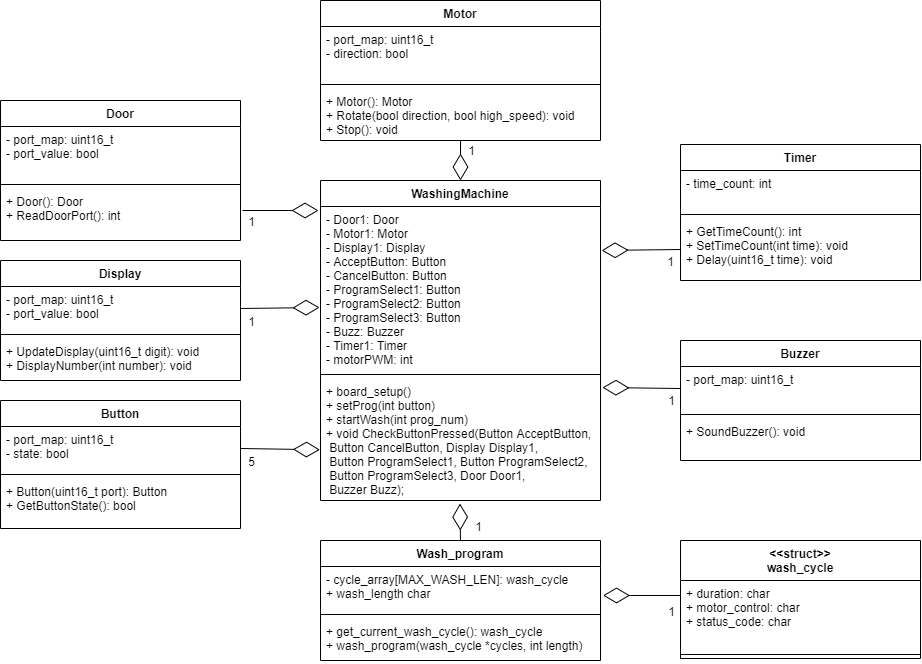

The diagram above was exported from draw.io. Its source (the exported page's mxGraphModel, read from the mxfile embedded in the PNG):
<mxGraphModel dx="1000" dy="1004" grid="1" gridSize="10" guides="1" tooltips="1" connect="1" arrows="1" fold="1" page="1" pageScale="1" pageWidth="850" pageHeight="1100" math="0" shadow="0">
  <root>
    <mxCell id="0" />
    <mxCell id="1" parent="0" />
    <mxCell id="GTc1a9FZaYtlcI2hHJO6-22" value="" style="endArrow=diamondThin;endFill=0;endSize=24;html=1;exitX=0;exitY=0.5;exitDx=0;exitDy=0;entryX=1.007;entryY=0.074;entryDx=0;entryDy=0;entryPerimeter=0;" parent="1" edge="1" target="VJXKtaoYKsOkJ8yRL-eg-15" source="hfVv41pX3rPB13CAI_6Z-10">
      <mxGeometry width="160" relative="1" as="geometry">
        <mxPoint x="960" y="690" as="sourcePoint" />
        <mxPoint x="930" y="688" as="targetPoint" />
      </mxGeometry>
    </mxCell>
    <mxCell id="GTc1a9FZaYtlcI2hHJO6-23" value="1" style="text;html=1;resizable=0;points=[];align=center;verticalAlign=middle;labelBackgroundColor=#ffffff;" parent="GTc1a9FZaYtlcI2hHJO6-22" vertex="1" connectable="0">
      <mxGeometry x="-0.5631" relative="1" as="geometry">
        <mxPoint x="7.710000000000001" y="11.73" as="offset" />
      </mxGeometry>
    </mxCell>
    <mxCell id="hfVv41pX3rPB13CAI_6Z-5" value="Motor" style="swimlane;fontStyle=1;align=center;verticalAlign=top;childLayout=stackLayout;horizontal=1;startSize=26;horizontalStack=0;resizeParent=1;resizeParentMax=0;resizeLast=0;collapsible=1;marginBottom=0;" parent="1" vertex="1">
      <mxGeometry x="640" y="300" width="280" height="140" as="geometry" />
    </mxCell>
    <mxCell id="hfVv41pX3rPB13CAI_6Z-6" value="- port_map: uint16_t&#10;- direction: bool" style="text;strokeColor=none;fillColor=none;align=left;verticalAlign=top;spacingLeft=4;spacingRight=4;overflow=hidden;rotatable=0;points=[[0,0.5],[1,0.5]];portConstraint=eastwest;" parent="hfVv41pX3rPB13CAI_6Z-5" vertex="1">
      <mxGeometry y="26" width="280" height="54" as="geometry" />
    </mxCell>
    <mxCell id="hfVv41pX3rPB13CAI_6Z-7" value="" style="line;strokeWidth=1;fillColor=none;align=left;verticalAlign=middle;spacingTop=-1;spacingLeft=3;spacingRight=3;rotatable=0;labelPosition=right;points=[];portConstraint=eastwest;" parent="hfVv41pX3rPB13CAI_6Z-5" vertex="1">
      <mxGeometry y="80" width="280" height="8" as="geometry" />
    </mxCell>
    <mxCell id="hfVv41pX3rPB13CAI_6Z-8" value="+ Motor(): Motor&#10;+ Rotate(bool direction, bool high_speed): void&#10;+ Stop(): void" style="text;strokeColor=none;fillColor=none;align=left;verticalAlign=top;spacingLeft=4;spacingRight=4;overflow=hidden;rotatable=0;points=[[0,0.5],[1,0.5]];portConstraint=eastwest;" parent="hfVv41pX3rPB13CAI_6Z-5" vertex="1">
      <mxGeometry y="88" width="280" height="52" as="geometry" />
    </mxCell>
    <mxCell id="hfVv41pX3rPB13CAI_6Z-9" value="Buzzer" style="swimlane;fontStyle=1;align=center;verticalAlign=top;childLayout=stackLayout;horizontal=1;startSize=26;horizontalStack=0;resizeParent=1;resizeParentMax=0;resizeLast=0;collapsible=1;marginBottom=0;" parent="1" vertex="1">
      <mxGeometry x="1000" y="640" width="240" height="120" as="geometry" />
    </mxCell>
    <mxCell id="hfVv41pX3rPB13CAI_6Z-10" value="- port_map: uint16_t" style="text;strokeColor=none;fillColor=none;align=left;verticalAlign=top;spacingLeft=4;spacingRight=4;overflow=hidden;rotatable=0;points=[[0,0.5],[1,0.5]];portConstraint=eastwest;" parent="hfVv41pX3rPB13CAI_6Z-9" vertex="1">
      <mxGeometry y="26" width="240" height="44" as="geometry" />
    </mxCell>
    <mxCell id="hfVv41pX3rPB13CAI_6Z-11" value="" style="line;strokeWidth=1;fillColor=none;align=left;verticalAlign=middle;spacingTop=-1;spacingLeft=3;spacingRight=3;rotatable=0;labelPosition=right;points=[];portConstraint=eastwest;" parent="hfVv41pX3rPB13CAI_6Z-9" vertex="1">
      <mxGeometry y="70" width="240" height="8" as="geometry" />
    </mxCell>
    <mxCell id="hfVv41pX3rPB13CAI_6Z-12" value="+ SoundBuzzer(): void" style="text;strokeColor=none;fillColor=none;align=left;verticalAlign=top;spacingLeft=4;spacingRight=4;overflow=hidden;rotatable=0;points=[[0,0.5],[1,0.5]];portConstraint=eastwest;" parent="hfVv41pX3rPB13CAI_6Z-9" vertex="1">
      <mxGeometry y="78" width="240" height="42" as="geometry" />
    </mxCell>
    <mxCell id="VJXKtaoYKsOkJ8yRL-eg-2" value="" style="endArrow=diamondThin;endFill=0;endSize=24;html=1;exitX=1;exitY=0.5;exitDx=0;exitDy=0;entryX=-0.002;entryY=0.584;entryDx=0;entryDy=0;entryPerimeter=0;" edge="1" parent="1" source="hfVv41pX3rPB13CAI_6Z-2" target="VJXKtaoYKsOkJ8yRL-eg-15">
      <mxGeometry width="160" relative="1" as="geometry">
        <mxPoint x="530" y="678.89" as="sourcePoint" />
        <mxPoint x="610" y="758.89" as="targetPoint" />
      </mxGeometry>
    </mxCell>
    <mxCell id="VJXKtaoYKsOkJ8yRL-eg-3" value="5" style="text;html=1;resizable=0;points=[];align=center;verticalAlign=middle;labelBackgroundColor=#ffffff;" vertex="1" connectable="0" parent="VJXKtaoYKsOkJ8yRL-eg-2">
      <mxGeometry x="-0.5631" relative="1" as="geometry">
        <mxPoint x="-7.140000000000001" y="11.73" as="offset" />
      </mxGeometry>
    </mxCell>
    <mxCell id="VJXKtaoYKsOkJ8yRL-eg-4" value="" style="endArrow=diamondThin;endFill=0;endSize=24;html=1;exitX=1;exitY=0.5;exitDx=0;exitDy=0;" edge="1" parent="1" source="hfVv41pX3rPB13CAI_6Z-14">
      <mxGeometry width="160" relative="1" as="geometry">
        <mxPoint x="980" y="630" as="sourcePoint" />
        <mxPoint x="639" y="607" as="targetPoint" />
      </mxGeometry>
    </mxCell>
    <mxCell id="VJXKtaoYKsOkJ8yRL-eg-5" value="1" style="text;html=1;resizable=0;points=[];align=center;verticalAlign=middle;labelBackgroundColor=#ffffff;" vertex="1" connectable="0" parent="VJXKtaoYKsOkJ8yRL-eg-4">
      <mxGeometry x="-0.5631" relative="1" as="geometry">
        <mxPoint x="-7.24" y="12.219999999999999" as="offset" />
      </mxGeometry>
    </mxCell>
    <mxCell id="VJXKtaoYKsOkJ8yRL-eg-6" value="" style="endArrow=diamondThin;endFill=0;endSize=24;html=1;exitX=0;exitY=0.5;exitDx=0;exitDy=0;entryX=1.004;entryY=0.268;entryDx=0;entryDy=0;entryPerimeter=0;" edge="1" parent="1" source="hfVv41pX3rPB13CAI_6Z-25" target="VJXKtaoYKsOkJ8yRL-eg-13">
      <mxGeometry width="160" relative="1" as="geometry">
        <mxPoint x="990" y="720" as="sourcePoint" />
        <mxPoint x="924" y="539" as="targetPoint" />
      </mxGeometry>
    </mxCell>
    <mxCell id="VJXKtaoYKsOkJ8yRL-eg-7" value="1" style="text;html=1;resizable=0;points=[];align=center;verticalAlign=middle;labelBackgroundColor=#ffffff;" vertex="1" connectable="0" parent="VJXKtaoYKsOkJ8yRL-eg-6">
      <mxGeometry x="-0.5631" relative="1" as="geometry">
        <mxPoint x="6.57" y="11.1" as="offset" />
      </mxGeometry>
    </mxCell>
    <mxCell id="VJXKtaoYKsOkJ8yRL-eg-8" value="" style="endArrow=diamondThin;endFill=0;endSize=24;html=1;exitX=0.5;exitY=1;exitDx=0;exitDy=0;exitPerimeter=0;" edge="1" parent="1" source="hfVv41pX3rPB13CAI_6Z-8">
      <mxGeometry width="160" relative="1" as="geometry">
        <mxPoint x="1000" y="730" as="sourcePoint" />
        <mxPoint x="780" y="480" as="targetPoint" />
      </mxGeometry>
    </mxCell>
    <mxCell id="VJXKtaoYKsOkJ8yRL-eg-9" value="1" style="text;html=1;resizable=0;points=[];align=center;verticalAlign=middle;labelBackgroundColor=#ffffff;" vertex="1" connectable="0" parent="VJXKtaoYKsOkJ8yRL-eg-8">
      <mxGeometry x="-0.5631" relative="1" as="geometry">
        <mxPoint x="10" y="1.200000000000001" as="offset" />
      </mxGeometry>
    </mxCell>
    <mxCell id="VJXKtaoYKsOkJ8yRL-eg-10" value="" style="endArrow=diamondThin;endFill=0;endSize=24;html=1;" edge="1" parent="1">
      <mxGeometry width="160" relative="1" as="geometry">
        <mxPoint x="562" y="510" as="sourcePoint" />
        <mxPoint x="638" y="510" as="targetPoint" />
      </mxGeometry>
    </mxCell>
    <mxCell id="VJXKtaoYKsOkJ8yRL-eg-11" value="1" style="text;html=1;resizable=0;points=[];align=center;verticalAlign=middle;labelBackgroundColor=#ffffff;" vertex="1" connectable="0" parent="VJXKtaoYKsOkJ8yRL-eg-10">
      <mxGeometry x="-0.5631" relative="1" as="geometry">
        <mxPoint x="-8.569999999999997" y="10" as="offset" />
      </mxGeometry>
    </mxCell>
    <mxCell id="VJXKtaoYKsOkJ8yRL-eg-12" value="WashingMachine" style="swimlane;fontStyle=1;align=center;verticalAlign=top;childLayout=stackLayout;horizontal=1;startSize=26;horizontalStack=0;resizeParent=1;resizeParentMax=0;resizeLast=0;collapsible=1;marginBottom=0;" vertex="1" parent="1">
      <mxGeometry x="640" y="480" width="280" height="320" as="geometry" />
    </mxCell>
    <mxCell id="VJXKtaoYKsOkJ8yRL-eg-13" value="- Door1: Door&#10;- Motor1: Motor&#10;- Display1: Display&#10;- AcceptButton: Button &#10;- CancelButton: Button &#10;- ProgramSelect1: Button &#10;- ProgramSelect2: Button &#10;- ProgramSelect3: Button &#10;- Buzz: Buzzer&#10;- Timer1: Timer&#10;- motorPWM: int" style="text;strokeColor=none;fillColor=none;align=left;verticalAlign=top;spacingLeft=4;spacingRight=4;overflow=hidden;rotatable=0;points=[[0,0.5],[1,0.5]];portConstraint=eastwest;" vertex="1" parent="VJXKtaoYKsOkJ8yRL-eg-12">
      <mxGeometry y="26" width="280" height="164" as="geometry" />
    </mxCell>
    <mxCell id="VJXKtaoYKsOkJ8yRL-eg-14" value="" style="line;strokeWidth=1;fillColor=none;align=left;verticalAlign=middle;spacingTop=-1;spacingLeft=3;spacingRight=3;rotatable=0;labelPosition=right;points=[];portConstraint=eastwest;" vertex="1" parent="VJXKtaoYKsOkJ8yRL-eg-12">
      <mxGeometry y="190" width="280" height="8" as="geometry" />
    </mxCell>
    <mxCell id="VJXKtaoYKsOkJ8yRL-eg-15" value="+ board_setup()&#10;+ setProg(int button)&#10;+ startWash(int prog_num)&#10;+ void CheckButtonPressed(Button AcceptButton,&#10; Button CancelButton, Display Display1,&#10; Button ProgramSelect1, Button ProgramSelect2,&#10; Button ProgramSelect3, Door Door1,&#10; Buzzer Buzz);" style="text;strokeColor=none;fillColor=none;align=left;verticalAlign=top;spacingLeft=4;spacingRight=4;overflow=hidden;rotatable=0;points=[[0,0.5],[1,0.5]];portConstraint=eastwest;" vertex="1" parent="VJXKtaoYKsOkJ8yRL-eg-12">
      <mxGeometry y="198" width="280" height="122" as="geometry" />
    </mxCell>
    <mxCell id="hfVv41pX3rPB13CAI_6Z-22" value="Timer" style="swimlane;fontStyle=1;align=center;verticalAlign=top;childLayout=stackLayout;horizontal=1;startSize=26;horizontalStack=0;resizeParent=1;resizeParentMax=0;resizeLast=0;collapsible=1;marginBottom=0;" parent="1" vertex="1">
      <mxGeometry x="1000" y="444" width="240" height="136" as="geometry" />
    </mxCell>
    <mxCell id="hfVv41pX3rPB13CAI_6Z-23" value="- time_count: int" style="text;strokeColor=none;fillColor=none;align=left;verticalAlign=top;spacingLeft=4;spacingRight=4;overflow=hidden;rotatable=0;points=[[0,0.5],[1,0.5]];portConstraint=eastwest;" parent="hfVv41pX3rPB13CAI_6Z-22" vertex="1">
      <mxGeometry y="26" width="240" height="40" as="geometry" />
    </mxCell>
    <mxCell id="hfVv41pX3rPB13CAI_6Z-24" value="" style="line;strokeWidth=1;fillColor=none;align=left;verticalAlign=middle;spacingTop=-1;spacingLeft=3;spacingRight=3;rotatable=0;labelPosition=right;points=[];portConstraint=eastwest;" parent="hfVv41pX3rPB13CAI_6Z-22" vertex="1">
      <mxGeometry y="66" width="240" height="8" as="geometry" />
    </mxCell>
    <mxCell id="hfVv41pX3rPB13CAI_6Z-25" value="+ GetTimeCount(): int&#10;+ SetTimeCount(int time): void&#10;+ Delay(uint16_t time): void" style="text;strokeColor=none;fillColor=none;align=left;verticalAlign=top;spacingLeft=4;spacingRight=4;overflow=hidden;rotatable=0;points=[[0,0.5],[1,0.5]];portConstraint=eastwest;" parent="hfVv41pX3rPB13CAI_6Z-22" vertex="1">
      <mxGeometry y="74" width="240" height="62" as="geometry" />
    </mxCell>
    <mxCell id="hfVv41pX3rPB13CAI_6Z-13" value="Display" style="swimlane;fontStyle=1;align=center;verticalAlign=top;childLayout=stackLayout;horizontal=1;startSize=26;horizontalStack=0;resizeParent=1;resizeParentMax=0;resizeLast=0;collapsible=1;marginBottom=0;" parent="1" vertex="1">
      <mxGeometry x="320" y="560" width="240" height="120" as="geometry" />
    </mxCell>
    <mxCell id="hfVv41pX3rPB13CAI_6Z-14" value="- port_map: uint16_t &#10;- port_value: bool" style="text;strokeColor=none;fillColor=none;align=left;verticalAlign=top;spacingLeft=4;spacingRight=4;overflow=hidden;rotatable=0;points=[[0,0.5],[1,0.5]];portConstraint=eastwest;" parent="hfVv41pX3rPB13CAI_6Z-13" vertex="1">
      <mxGeometry y="26" width="240" height="44" as="geometry" />
    </mxCell>
    <mxCell id="hfVv41pX3rPB13CAI_6Z-15" value="" style="line;strokeWidth=1;fillColor=none;align=left;verticalAlign=middle;spacingTop=-1;spacingLeft=3;spacingRight=3;rotatable=0;labelPosition=right;points=[];portConstraint=eastwest;" parent="hfVv41pX3rPB13CAI_6Z-13" vertex="1">
      <mxGeometry y="70" width="240" height="8" as="geometry" />
    </mxCell>
    <mxCell id="hfVv41pX3rPB13CAI_6Z-16" value="+ UpdateDisplay(uint16_t digit): void&#10;+ DisplayNumber(int number): void" style="text;strokeColor=none;fillColor=none;align=left;verticalAlign=top;spacingLeft=4;spacingRight=4;overflow=hidden;rotatable=0;points=[[0,0.5],[1,0.5]];portConstraint=eastwest;" parent="hfVv41pX3rPB13CAI_6Z-13" vertex="1">
      <mxGeometry y="78" width="240" height="42" as="geometry" />
    </mxCell>
    <mxCell id="TkyrM7YmOiF51EBEwgbs-77" value="Door" style="swimlane;fontStyle=1;align=center;verticalAlign=top;childLayout=stackLayout;horizontal=1;startSize=26;horizontalStack=0;resizeParent=1;resizeParentMax=0;resizeLast=0;collapsible=1;marginBottom=0;" parent="1" vertex="1">
      <mxGeometry x="320" y="400" width="240" height="140" as="geometry" />
    </mxCell>
    <mxCell id="TkyrM7YmOiF51EBEwgbs-78" value="- port_map: uint16_t&#10;- port_value: bool" style="text;strokeColor=none;fillColor=none;align=left;verticalAlign=top;spacingLeft=4;spacingRight=4;overflow=hidden;rotatable=0;points=[[0,0.5],[1,0.5]];portConstraint=eastwest;" parent="TkyrM7YmOiF51EBEwgbs-77" vertex="1">
      <mxGeometry y="26" width="240" height="54" as="geometry" />
    </mxCell>
    <mxCell id="TkyrM7YmOiF51EBEwgbs-79" value="" style="line;strokeWidth=1;fillColor=none;align=left;verticalAlign=middle;spacingTop=-1;spacingLeft=3;spacingRight=3;rotatable=0;labelPosition=right;points=[];portConstraint=eastwest;" parent="TkyrM7YmOiF51EBEwgbs-77" vertex="1">
      <mxGeometry y="80" width="240" height="8" as="geometry" />
    </mxCell>
    <mxCell id="TkyrM7YmOiF51EBEwgbs-80" value="+ Door(): Door&#10;+ ReadDoorPort(): int" style="text;strokeColor=none;fillColor=none;align=left;verticalAlign=top;spacingLeft=4;spacingRight=4;overflow=hidden;rotatable=0;points=[[0,0.5],[1,0.5]];portConstraint=eastwest;" parent="TkyrM7YmOiF51EBEwgbs-77" vertex="1">
      <mxGeometry y="88" width="240" height="52" as="geometry" />
    </mxCell>
    <mxCell id="VJXKtaoYKsOkJ8yRL-eg-17" value="" style="endArrow=diamondThin;endFill=0;endSize=24;html=1;exitX=0.5;exitY=0;exitDx=0;exitDy=0;entryX=0.498;entryY=1.025;entryDx=0;entryDy=0;entryPerimeter=0;" edge="1" parent="1" source="VJXKtaoYKsOkJ8yRL-eg-19" target="VJXKtaoYKsOkJ8yRL-eg-15">
      <mxGeometry width="160" relative="1" as="geometry">
        <mxPoint x="1300" y="910" as="sourcePoint" />
        <mxPoint x="780" y="810" as="targetPoint" />
      </mxGeometry>
    </mxCell>
    <mxCell id="VJXKtaoYKsOkJ8yRL-eg-18" value="1" style="text;html=1;resizable=0;points=[];align=center;verticalAlign=middle;labelBackgroundColor=#ffffff;" vertex="1" connectable="0" parent="VJXKtaoYKsOkJ8yRL-eg-17">
      <mxGeometry x="-0.5631" relative="1" as="geometry">
        <mxPoint x="-7.24" y="12.219999999999999" as="offset" />
      </mxGeometry>
    </mxCell>
    <mxCell id="VJXKtaoYKsOkJ8yRL-eg-19" value="Wash_program" style="swimlane;fontStyle=1;align=center;verticalAlign=top;childLayout=stackLayout;horizontal=1;startSize=26;horizontalStack=0;resizeParent=1;resizeParentMax=0;resizeLast=0;collapsible=1;marginBottom=0;" vertex="1" parent="1">
      <mxGeometry x="640" y="840" width="280" height="120" as="geometry" />
    </mxCell>
    <mxCell id="VJXKtaoYKsOkJ8yRL-eg-20" value="- cycle_array[MAX_WASH_LEN]: wash_cycle&#10;+ wash_length char" style="text;strokeColor=none;fillColor=none;align=left;verticalAlign=top;spacingLeft=4;spacingRight=4;overflow=hidden;rotatable=0;points=[[0,0.5],[1,0.5]];portConstraint=eastwest;" vertex="1" parent="VJXKtaoYKsOkJ8yRL-eg-19">
      <mxGeometry y="26" width="280" height="44" as="geometry" />
    </mxCell>
    <mxCell id="VJXKtaoYKsOkJ8yRL-eg-21" value="" style="line;strokeWidth=1;fillColor=none;align=left;verticalAlign=middle;spacingTop=-1;spacingLeft=3;spacingRight=3;rotatable=0;labelPosition=right;points=[];portConstraint=eastwest;" vertex="1" parent="VJXKtaoYKsOkJ8yRL-eg-19">
      <mxGeometry y="70" width="280" height="8" as="geometry" />
    </mxCell>
    <mxCell id="VJXKtaoYKsOkJ8yRL-eg-22" value="+ get_current_wash_cycle(): wash_cycle&#10;+ wash_program(wash_cycle *cycles, int length)" style="text;strokeColor=none;fillColor=none;align=left;verticalAlign=top;spacingLeft=4;spacingRight=4;overflow=hidden;rotatable=0;points=[[0,0.5],[1,0.5]];portConstraint=eastwest;" vertex="1" parent="VJXKtaoYKsOkJ8yRL-eg-19">
      <mxGeometry y="78" width="280" height="42" as="geometry" />
    </mxCell>
    <mxCell id="hfVv41pX3rPB13CAI_6Z-1" value="Button" style="swimlane;fontStyle=1;align=center;verticalAlign=top;childLayout=stackLayout;horizontal=1;startSize=26;horizontalStack=0;resizeParent=1;resizeParentMax=0;resizeLast=0;collapsible=1;marginBottom=0;" parent="1" vertex="1">
      <mxGeometry x="320" y="700" width="240" height="128" as="geometry" />
    </mxCell>
    <mxCell id="hfVv41pX3rPB13CAI_6Z-2" value="- port_map: uint16_t&#10;- state: bool" style="text;strokeColor=none;fillColor=none;align=left;verticalAlign=top;spacingLeft=4;spacingRight=4;overflow=hidden;rotatable=0;points=[[0,0.5],[1,0.5]];portConstraint=eastwest;" parent="hfVv41pX3rPB13CAI_6Z-1" vertex="1">
      <mxGeometry y="26" width="240" height="44" as="geometry" />
    </mxCell>
    <mxCell id="hfVv41pX3rPB13CAI_6Z-3" value="" style="line;strokeWidth=1;fillColor=none;align=left;verticalAlign=middle;spacingTop=-1;spacingLeft=3;spacingRight=3;rotatable=0;labelPosition=right;points=[];portConstraint=eastwest;" parent="hfVv41pX3rPB13CAI_6Z-1" vertex="1">
      <mxGeometry y="70" width="240" height="8" as="geometry" />
    </mxCell>
    <mxCell id="hfVv41pX3rPB13CAI_6Z-4" value="+ Button(uint16_t port): Button&#10;+ GetButtonState(): bool" style="text;strokeColor=none;fillColor=none;align=left;verticalAlign=top;spacingLeft=4;spacingRight=4;overflow=hidden;rotatable=0;points=[[0,0.5],[1,0.5]];portConstraint=eastwest;" parent="hfVv41pX3rPB13CAI_6Z-1" vertex="1">
      <mxGeometry y="78" width="240" height="50" as="geometry" />
    </mxCell>
    <mxCell id="VJXKtaoYKsOkJ8yRL-eg-23" value="1" style="text;html=1;resizable=0;points=[];align=center;verticalAlign=middle;labelBackgroundColor=#ffffff;" vertex="1" connectable="0" parent="1">
      <mxGeometry x="799.9999981769015" y="820.0017721749759" as="geometry">
        <mxPoint x="-2.240000000000002" y="5.219999999999999" as="offset" />
      </mxGeometry>
    </mxCell>
    <mxCell id="VJXKtaoYKsOkJ8yRL-eg-24" value="" style="endArrow=diamondThin;endFill=0;endSize=24;html=1;entryX=1.009;entryY=0.659;entryDx=0;entryDy=0;entryPerimeter=0;exitX=0;exitY=0.214;exitDx=0;exitDy=0;exitPerimeter=0;" edge="1" parent="1" source="VJXKtaoYKsOkJ8yRL-eg-27" target="VJXKtaoYKsOkJ8yRL-eg-20">
      <mxGeometry width="160" relative="1" as="geometry">
        <mxPoint x="997" y="895" as="sourcePoint" />
        <mxPoint x="1099.44" y="803.05" as="targetPoint" />
      </mxGeometry>
    </mxCell>
    <mxCell id="VJXKtaoYKsOkJ8yRL-eg-25" value="1" style="text;html=1;resizable=0;points=[];align=center;verticalAlign=middle;labelBackgroundColor=#ffffff;" vertex="1" connectable="0" parent="VJXKtaoYKsOkJ8yRL-eg-24">
      <mxGeometry x="-0.5631" relative="1" as="geometry">
        <mxPoint x="7.140000000000001" y="15.02" as="offset" />
      </mxGeometry>
    </mxCell>
    <mxCell id="VJXKtaoYKsOkJ8yRL-eg-26" value="&lt;&lt;struct&gt;&gt;&#10;wash_cycle" style="swimlane;fontStyle=1;align=center;verticalAlign=top;childLayout=stackLayout;horizontal=1;startSize=40;horizontalStack=0;resizeParent=1;resizeParentMax=0;resizeLast=0;collapsible=1;marginBottom=0;" vertex="1" parent="1">
      <mxGeometry x="1000" y="840" width="240" height="118" as="geometry" />
    </mxCell>
    <mxCell id="VJXKtaoYKsOkJ8yRL-eg-27" value="+ duration: char&#10;+ motor_control: char&#10;+ status_code: char" style="text;strokeColor=none;fillColor=none;align=left;verticalAlign=top;spacingLeft=4;spacingRight=4;overflow=hidden;rotatable=0;points=[[0,0.5],[1,0.5]];portConstraint=eastwest;" vertex="1" parent="VJXKtaoYKsOkJ8yRL-eg-26">
      <mxGeometry y="40" width="240" height="70" as="geometry" />
    </mxCell>
    <mxCell id="VJXKtaoYKsOkJ8yRL-eg-28" value="" style="line;strokeWidth=1;fillColor=none;align=left;verticalAlign=middle;spacingTop=-1;spacingLeft=3;spacingRight=3;rotatable=0;labelPosition=right;points=[];portConstraint=eastwest;" vertex="1" parent="VJXKtaoYKsOkJ8yRL-eg-26">
      <mxGeometry y="110" width="240" height="8" as="geometry" />
    </mxCell>
  </root>
</mxGraphModel>